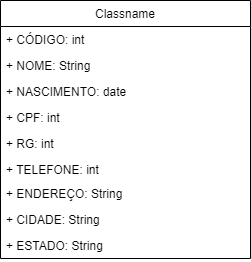

The diagram above was exported from draw.io. Its source (the exported page's mxGraphModel, read from the mxfile embedded in the PNG):
<mxGraphModel dx="1102" dy="614" grid="1" gridSize="10" guides="1" tooltips="1" connect="1" arrows="1" fold="1" page="1" pageScale="1" pageWidth="827" pageHeight="1169" math="0" shadow="0">
  <root>
    <mxCell id="WIyWlLk6GJQsqaUBKTNV-0" />
    <mxCell id="WIyWlLk6GJQsqaUBKTNV-1" parent="WIyWlLk6GJQsqaUBKTNV-0" />
    <mxCell id="xnVi1LgGiHIkLw1fMmAY-1" value="Classname" style="swimlane;fontStyle=0;childLayout=stackLayout;horizontal=1;startSize=26;fillColor=none;horizontalStack=0;resizeParent=1;resizeParentMax=0;resizeLast=0;collapsible=1;marginBottom=0;" vertex="1" parent="WIyWlLk6GJQsqaUBKTNV-1">
      <mxGeometry x="80" y="130" width="250" height="258" as="geometry" />
    </mxCell>
    <mxCell id="xnVi1LgGiHIkLw1fMmAY-3" value="+ CÓDIGO: int" style="text;strokeColor=none;fillColor=none;align=left;verticalAlign=top;spacingLeft=4;spacingRight=4;overflow=hidden;rotatable=0;points=[[0,0.5],[1,0.5]];portConstraint=eastwest;" vertex="1" parent="xnVi1LgGiHIkLw1fMmAY-1">
      <mxGeometry y="26" width="250" height="26" as="geometry" />
    </mxCell>
    <mxCell id="xnVi1LgGiHIkLw1fMmAY-5" value="+ NOME: String" style="text;strokeColor=none;fillColor=none;align=left;verticalAlign=top;spacingLeft=4;spacingRight=4;overflow=hidden;rotatable=0;points=[[0,0.5],[1,0.5]];portConstraint=eastwest;" vertex="1" parent="xnVi1LgGiHIkLw1fMmAY-1">
      <mxGeometry y="52" width="250" height="26" as="geometry" />
    </mxCell>
    <mxCell id="xnVi1LgGiHIkLw1fMmAY-6" value="+ NASCIMENTO: date" style="text;strokeColor=none;fillColor=none;align=left;verticalAlign=top;spacingLeft=4;spacingRight=4;overflow=hidden;rotatable=0;points=[[0,0.5],[1,0.5]];portConstraint=eastwest;" vertex="1" parent="xnVi1LgGiHIkLw1fMmAY-1">
      <mxGeometry y="78" width="250" height="26" as="geometry" />
    </mxCell>
    <mxCell id="xnVi1LgGiHIkLw1fMmAY-7" value="+ CPF: int" style="text;strokeColor=none;fillColor=none;align=left;verticalAlign=top;spacingLeft=4;spacingRight=4;overflow=hidden;rotatable=0;points=[[0,0.5],[1,0.5]];portConstraint=eastwest;" vertex="1" parent="xnVi1LgGiHIkLw1fMmAY-1">
      <mxGeometry y="104" width="250" height="26" as="geometry" />
    </mxCell>
    <mxCell id="xnVi1LgGiHIkLw1fMmAY-8" value="+ RG: int" style="text;strokeColor=none;fillColor=none;align=left;verticalAlign=top;spacingLeft=4;spacingRight=4;overflow=hidden;rotatable=0;points=[[0,0.5],[1,0.5]];portConstraint=eastwest;" vertex="1" parent="xnVi1LgGiHIkLw1fMmAY-1">
      <mxGeometry y="130" width="250" height="26" as="geometry" />
    </mxCell>
    <mxCell id="xnVi1LgGiHIkLw1fMmAY-4" value="+ TELEFONE: int" style="text;strokeColor=none;fillColor=none;align=left;verticalAlign=top;spacingLeft=4;spacingRight=4;overflow=hidden;rotatable=0;points=[[0,0.5],[1,0.5]];portConstraint=eastwest;" vertex="1" parent="xnVi1LgGiHIkLw1fMmAY-1">
      <mxGeometry y="156" width="250" height="24" as="geometry" />
    </mxCell>
    <mxCell id="xnVi1LgGiHIkLw1fMmAY-11" value="+ ENDEREÇO: String" style="text;strokeColor=none;fillColor=none;align=left;verticalAlign=top;spacingLeft=4;spacingRight=4;overflow=hidden;rotatable=0;points=[[0,0.5],[1,0.5]];portConstraint=eastwest;" vertex="1" parent="xnVi1LgGiHIkLw1fMmAY-1">
      <mxGeometry y="180" width="250" height="26" as="geometry" />
    </mxCell>
    <mxCell id="xnVi1LgGiHIkLw1fMmAY-12" value="+ CIDADE: String" style="text;strokeColor=none;fillColor=none;align=left;verticalAlign=top;spacingLeft=4;spacingRight=4;overflow=hidden;rotatable=0;points=[[0,0.5],[1,0.5]];portConstraint=eastwest;" vertex="1" parent="xnVi1LgGiHIkLw1fMmAY-1">
      <mxGeometry y="206" width="250" height="26" as="geometry" />
    </mxCell>
    <mxCell id="xnVi1LgGiHIkLw1fMmAY-9" value="+ ESTADO: String" style="text;strokeColor=none;fillColor=none;align=left;verticalAlign=top;spacingLeft=4;spacingRight=4;overflow=hidden;rotatable=0;points=[[0,0.5],[1,0.5]];portConstraint=eastwest;" vertex="1" parent="xnVi1LgGiHIkLw1fMmAY-1">
      <mxGeometry y="232" width="250" height="26" as="geometry" />
    </mxCell>
  </root>
</mxGraphModel>